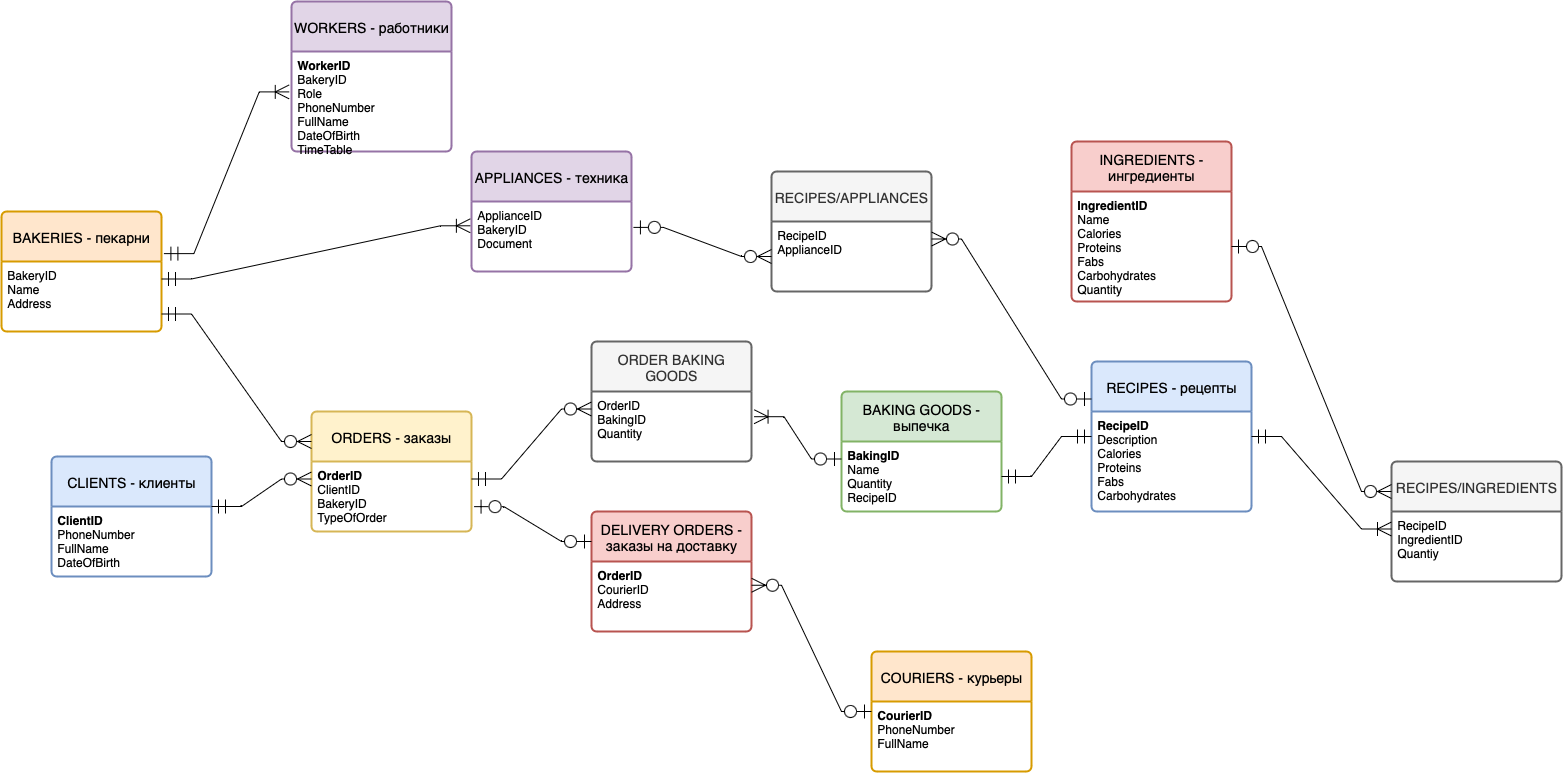

The diagram above was exported from draw.io. Its source (the exported page's mxGraphModel, read from the mxfile embedded in the PNG):
<mxGraphModel dx="2393" dy="2241" grid="1" gridSize="10" guides="1" tooltips="1" connect="1" arrows="1" fold="1" page="1" pageScale="1" pageWidth="827" pageHeight="1169" math="0" shadow="0">
  <root>
    <mxCell id="0" />
    <mxCell id="1" parent="0" />
    <mxCell id="tZVfY24dJEaHTPVKPOqS-2" value="CLIENTS - клиенты" style="swimlane;childLayout=stackLayout;horizontal=1;startSize=50;horizontalStack=0;rounded=1;fontSize=14;fontStyle=0;strokeWidth=2;resizeParent=0;resizeLast=1;shadow=0;dashed=0;align=center;arcSize=4;whiteSpace=wrap;html=1;fillColor=#dae8fc;strokeColor=#6c8ebf;" parent="1" vertex="1">
      <mxGeometry x="-70" y="235" width="160" height="120" as="geometry" />
    </mxCell>
    <mxCell id="tZVfY24dJEaHTPVKPOqS-3" value="&lt;div&gt;&lt;b&gt;ClientID&lt;/b&gt;&lt;/div&gt;PhoneNumber&lt;div&gt;FullName&lt;/div&gt;&lt;div&gt;DateOfBirth&lt;/div&gt;" style="align=left;strokeColor=none;fillColor=none;spacingLeft=4;spacingRight=4;fontSize=12;verticalAlign=top;resizable=0;rotatable=0;part=1;html=1;whiteSpace=wrap;" parent="tZVfY24dJEaHTPVKPOqS-2" vertex="1">
      <mxGeometry y="50" width="160" height="70" as="geometry" />
    </mxCell>
    <mxCell id="tZVfY24dJEaHTPVKPOqS-4" value="COURIERS - курьеры" style="swimlane;childLayout=stackLayout;horizontal=1;startSize=50;horizontalStack=0;rounded=1;fontSize=14;fontStyle=0;strokeWidth=2;resizeParent=0;resizeLast=1;shadow=0;dashed=0;align=center;arcSize=4;whiteSpace=wrap;html=1;fillColor=#ffe6cc;strokeColor=#d79b00;" parent="1" vertex="1">
      <mxGeometry x="750" y="430" width="160" height="120" as="geometry" />
    </mxCell>
    <mxCell id="tZVfY24dJEaHTPVKPOqS-5" value="&lt;div&gt;&lt;b&gt;CourierID&lt;/b&gt;&lt;/div&gt;PhoneNumber&lt;div&gt;FullName&lt;/div&gt;" style="align=left;strokeColor=none;fillColor=none;spacingLeft=4;spacingRight=4;fontSize=12;verticalAlign=top;resizable=0;rotatable=0;part=1;html=1;whiteSpace=wrap;" parent="tZVfY24dJEaHTPVKPOqS-4" vertex="1">
      <mxGeometry y="50" width="160" height="70" as="geometry" />
    </mxCell>
    <mxCell id="wteA-h0iaXmiKVJ0Fw3_-1" style="edgeStyle=orthogonalEdgeStyle;rounded=0;orthogonalLoop=1;jettySize=auto;html=1;exitX=0.5;exitY=1;exitDx=0;exitDy=0;" edge="1" parent="tZVfY24dJEaHTPVKPOqS-4" source="tZVfY24dJEaHTPVKPOqS-5" target="tZVfY24dJEaHTPVKPOqS-5">
      <mxGeometry relative="1" as="geometry" />
    </mxCell>
    <mxCell id="tZVfY24dJEaHTPVKPOqS-6" value="WORKERS - работники" style="swimlane;childLayout=stackLayout;horizontal=1;startSize=50;horizontalStack=0;rounded=1;fontSize=14;fontStyle=0;strokeWidth=2;resizeParent=0;resizeLast=1;shadow=0;dashed=0;align=center;arcSize=4;whiteSpace=wrap;html=1;fillColor=#e1d5e7;strokeColor=#9673a6;" parent="1" vertex="1">
      <mxGeometry x="170" y="-220" width="160" height="150" as="geometry" />
    </mxCell>
    <mxCell id="tZVfY24dJEaHTPVKPOqS-7" value="&lt;div&gt;&lt;b&gt;WorkerID&lt;/b&gt;&lt;/div&gt;&lt;div&gt;BakeryID&lt;/div&gt;&lt;div&gt;Role&lt;/div&gt;PhoneNumber&lt;div&gt;FullName&lt;/div&gt;&lt;div&gt;DateOfBirth&lt;/div&gt;&lt;div&gt;TimeTable&lt;/div&gt;" style="align=left;strokeColor=none;fillColor=none;spacingLeft=4;spacingRight=4;fontSize=12;verticalAlign=top;resizable=0;rotatable=0;part=1;html=1;whiteSpace=wrap;" parent="tZVfY24dJEaHTPVKPOqS-6" vertex="1">
      <mxGeometry y="50" width="160" height="100" as="geometry" />
    </mxCell>
    <mxCell id="tZVfY24dJEaHTPVKPOqS-8" value="APPLIANCES - техника" style="swimlane;childLayout=stackLayout;horizontal=1;startSize=50;horizontalStack=0;rounded=1;fontSize=14;fontStyle=0;strokeWidth=2;resizeParent=0;resizeLast=1;shadow=0;dashed=0;align=center;arcSize=4;whiteSpace=wrap;html=1;fillColor=#e1d5e7;strokeColor=#9673a6;" parent="1" vertex="1">
      <mxGeometry x="350" y="-70" width="160" height="120" as="geometry" />
    </mxCell>
    <mxCell id="tZVfY24dJEaHTPVKPOqS-9" value="ApplianceID&lt;div&gt;BakeryID&lt;/div&gt;&lt;div&gt;Document&lt;/div&gt;&lt;div&gt;&lt;br&gt;&lt;/div&gt;" style="align=left;strokeColor=none;fillColor=none;spacingLeft=4;spacingRight=4;fontSize=12;verticalAlign=top;resizable=0;rotatable=0;part=1;html=1;whiteSpace=wrap;" parent="tZVfY24dJEaHTPVKPOqS-8" vertex="1">
      <mxGeometry y="50" width="160" height="70" as="geometry" />
    </mxCell>
    <mxCell id="tZVfY24dJEaHTPVKPOqS-10" value="ORDERS - заказы" style="swimlane;childLayout=stackLayout;horizontal=1;startSize=50;horizontalStack=0;rounded=1;fontSize=14;fontStyle=0;strokeWidth=2;resizeParent=0;resizeLast=1;shadow=0;dashed=0;align=center;arcSize=4;whiteSpace=wrap;html=1;fillColor=#fff2cc;strokeColor=#d6b656;" parent="1" vertex="1">
      <mxGeometry x="190" y="190" width="160" height="120" as="geometry" />
    </mxCell>
    <mxCell id="tZVfY24dJEaHTPVKPOqS-11" value="&lt;b&gt;OrderID&lt;/b&gt;&lt;div&gt;ClientID&lt;/div&gt;&lt;div&gt;BakeryID&lt;/div&gt;&lt;div&gt;TypeOfOrder&lt;/div&gt;&lt;div&gt;&lt;br&gt;&lt;/div&gt;" style="align=left;strokeColor=none;fillColor=none;spacingLeft=4;spacingRight=4;fontSize=12;verticalAlign=top;resizable=0;rotatable=0;part=1;html=1;whiteSpace=wrap;" parent="tZVfY24dJEaHTPVKPOqS-10" vertex="1">
      <mxGeometry y="50" width="160" height="70" as="geometry" />
    </mxCell>
    <mxCell id="tZVfY24dJEaHTPVKPOqS-12" value="BAKING GOODS - выпечка" style="swimlane;childLayout=stackLayout;horizontal=1;startSize=50;horizontalStack=0;rounded=1;fontSize=14;fontStyle=0;strokeWidth=2;resizeParent=0;resizeLast=1;shadow=0;dashed=0;align=center;arcSize=4;whiteSpace=wrap;html=1;fillColor=#d5e8d4;strokeColor=#82b366;" parent="1" vertex="1">
      <mxGeometry x="720" y="170" width="160" height="120" as="geometry" />
    </mxCell>
    <mxCell id="tZVfY24dJEaHTPVKPOqS-13" value="&lt;b&gt;BakingID&lt;/b&gt;&lt;div&gt;Name&lt;/div&gt;&lt;div&gt;Quantity&lt;/div&gt;&lt;div&gt;RecipeID&lt;/div&gt;" style="align=left;strokeColor=none;fillColor=none;spacingLeft=4;spacingRight=4;fontSize=12;verticalAlign=top;resizable=0;rotatable=0;part=1;html=1;whiteSpace=wrap;" parent="tZVfY24dJEaHTPVKPOqS-12" vertex="1">
      <mxGeometry y="50" width="160" height="70" as="geometry" />
    </mxCell>
    <mxCell id="tZVfY24dJEaHTPVKPOqS-14" value="INGREDIENTS - ингредиенты" style="swimlane;childLayout=stackLayout;horizontal=1;startSize=50;horizontalStack=0;rounded=1;fontSize=14;fontStyle=0;strokeWidth=2;resizeParent=0;resizeLast=1;shadow=0;dashed=0;align=center;arcSize=4;whiteSpace=wrap;html=1;fillColor=#f8cecc;strokeColor=#b85450;" parent="1" vertex="1">
      <mxGeometry x="950" y="-80" width="160" height="160" as="geometry">
        <mxRectangle x="880" y="10" width="130" height="50" as="alternateBounds" />
      </mxGeometry>
    </mxCell>
    <mxCell id="tZVfY24dJEaHTPVKPOqS-15" value="&lt;b&gt;IngredientID&lt;/b&gt;&lt;div&gt;Name&lt;/div&gt;&lt;div&gt;&lt;div&gt;Calories&lt;/div&gt;&lt;div&gt;Proteins&lt;/div&gt;&lt;div&gt;Fabs&lt;/div&gt;&lt;div&gt;Carbohydrates&lt;/div&gt;&lt;/div&gt;&lt;div&gt;Quantity&lt;/div&gt;" style="align=left;strokeColor=none;fillColor=none;spacingLeft=4;spacingRight=4;fontSize=12;verticalAlign=top;resizable=0;rotatable=0;part=1;html=1;whiteSpace=wrap;" parent="tZVfY24dJEaHTPVKPOqS-14" vertex="1">
      <mxGeometry y="50" width="160" height="110" as="geometry" />
    </mxCell>
    <mxCell id="tZVfY24dJEaHTPVKPOqS-16" value="RECIPES - рецепты" style="swimlane;childLayout=stackLayout;horizontal=1;startSize=50;horizontalStack=0;rounded=1;fontSize=14;fontStyle=0;strokeWidth=2;resizeParent=0;resizeLast=1;shadow=0;dashed=0;align=center;arcSize=4;whiteSpace=wrap;html=1;fillColor=#dae8fc;strokeColor=#6c8ebf;" parent="1" vertex="1">
      <mxGeometry x="970" y="140" width="160" height="150" as="geometry" />
    </mxCell>
    <mxCell id="tZVfY24dJEaHTPVKPOqS-17" value="&lt;b&gt;RecipeID&lt;/b&gt;&lt;div&gt;Description&lt;br&gt;&lt;div&gt;Calories&lt;/div&gt;&lt;div&gt;Proteins&lt;/div&gt;&lt;div&gt;Fabs&lt;/div&gt;&lt;div&gt;Carbohydrates&lt;/div&gt;&lt;/div&gt;" style="align=left;strokeColor=none;fillColor=none;spacingLeft=4;spacingRight=4;fontSize=12;verticalAlign=top;resizable=0;rotatable=0;part=1;html=1;whiteSpace=wrap;" parent="tZVfY24dJEaHTPVKPOqS-16" vertex="1">
      <mxGeometry y="50" width="160" height="100" as="geometry" />
    </mxCell>
    <mxCell id="tZVfY24dJEaHTPVKPOqS-18" value="DELIVERY ORDERS - заказы на доставку" style="swimlane;childLayout=stackLayout;horizontal=1;startSize=50;horizontalStack=0;rounded=1;fontSize=14;fontStyle=0;strokeWidth=2;resizeParent=0;resizeLast=1;shadow=0;dashed=0;align=center;arcSize=4;whiteSpace=wrap;html=1;fillColor=#f8cecc;strokeColor=#b85450;" parent="1" vertex="1">
      <mxGeometry x="470" y="290" width="160" height="120" as="geometry" />
    </mxCell>
    <mxCell id="tZVfY24dJEaHTPVKPOqS-19" value="&lt;b&gt;OrderID&lt;/b&gt;&lt;br&gt;CourierID&lt;div&gt;Address&lt;/div&gt;" style="align=left;strokeColor=none;fillColor=none;spacingLeft=4;spacingRight=4;fontSize=12;verticalAlign=top;resizable=0;rotatable=0;part=1;html=1;whiteSpace=wrap;" parent="tZVfY24dJEaHTPVKPOqS-18" vertex="1">
      <mxGeometry y="50" width="160" height="70" as="geometry" />
    </mxCell>
    <mxCell id="tZVfY24dJEaHTPVKPOqS-20" value="BAKERIES - пекарни" style="swimlane;childLayout=stackLayout;horizontal=1;startSize=50;horizontalStack=0;rounded=1;fontSize=14;fontStyle=0;strokeWidth=2;resizeParent=0;resizeLast=1;shadow=0;dashed=0;align=center;arcSize=4;whiteSpace=wrap;html=1;fillColor=#ffe6cc;strokeColor=#d79b00;" parent="1" vertex="1">
      <mxGeometry x="-120" y="-10" width="160" height="120" as="geometry" />
    </mxCell>
    <mxCell id="tZVfY24dJEaHTPVKPOqS-21" value="BakeryID&lt;div&gt;Name&lt;/div&gt;&lt;div&gt;Address&lt;/div&gt;&lt;div&gt;&lt;br&gt;&lt;/div&gt;" style="align=left;strokeColor=none;fillColor=none;spacingLeft=4;spacingRight=4;fontSize=12;verticalAlign=top;resizable=0;rotatable=0;part=1;html=1;whiteSpace=wrap;" parent="tZVfY24dJEaHTPVKPOqS-20" vertex="1">
      <mxGeometry y="50" width="160" height="70" as="geometry" />
    </mxCell>
    <mxCell id="wteA-h0iaXmiKVJ0Fw3_-2" value="RECIPES/INGREDIENTS" style="swimlane;childLayout=stackLayout;horizontal=1;startSize=50;horizontalStack=0;rounded=1;fontSize=14;fontStyle=0;strokeWidth=2;resizeParent=0;resizeLast=1;shadow=0;dashed=0;align=center;arcSize=4;whiteSpace=wrap;html=1;fillColor=#f5f5f5;fontColor=#333333;strokeColor=#666666;" vertex="1" parent="1">
      <mxGeometry x="1270" y="240" width="170" height="120" as="geometry" />
    </mxCell>
    <mxCell id="wteA-h0iaXmiKVJ0Fw3_-3" value="&lt;div&gt;RecipeID&lt;/div&gt;IngredientID&lt;div&gt;Quantiy&lt;/div&gt;" style="align=left;strokeColor=none;fillColor=none;spacingLeft=4;spacingRight=4;fontSize=12;verticalAlign=top;resizable=0;rotatable=0;part=1;html=1;whiteSpace=wrap;" vertex="1" parent="wteA-h0iaXmiKVJ0Fw3_-2">
      <mxGeometry y="50" width="170" height="70" as="geometry" />
    </mxCell>
    <mxCell id="wteA-h0iaXmiKVJ0Fw3_-4" value="" style="edgeStyle=entityRelationEdgeStyle;fontSize=12;html=1;endArrow=ERoneToMany;startArrow=ERmandOne;rounded=0;exitX=1;exitY=0.25;exitDx=0;exitDy=0;entryX=0;entryY=0.25;entryDx=0;entryDy=0;startSize=12;endSize=12;startFill=0;" edge="1" parent="1" source="tZVfY24dJEaHTPVKPOqS-17" target="wteA-h0iaXmiKVJ0Fw3_-3">
      <mxGeometry width="100" height="100" relative="1" as="geometry">
        <mxPoint x="1130" y="390" as="sourcePoint" />
        <mxPoint x="1230" y="290" as="targetPoint" />
        <Array as="points">
          <mxPoint x="1150" y="270" />
          <mxPoint x="1140" y="275" />
        </Array>
      </mxGeometry>
    </mxCell>
    <mxCell id="wteA-h0iaXmiKVJ0Fw3_-8" value="" style="edgeStyle=entityRelationEdgeStyle;fontSize=12;html=1;endArrow=ERzeroToMany;startArrow=ERzeroToOne;rounded=0;endSize=12;startSize=12;exitX=1;exitY=0.5;exitDx=0;exitDy=0;startFill=0;endFill=0;entryX=0;entryY=0.25;entryDx=0;entryDy=0;" edge="1" parent="1" source="tZVfY24dJEaHTPVKPOqS-15" target="wteA-h0iaXmiKVJ0Fw3_-2">
      <mxGeometry width="100" height="100" relative="1" as="geometry">
        <mxPoint x="1030.96" y="86.29999999999991" as="sourcePoint" />
        <mxPoint x="1270" y="273.7" as="targetPoint" />
      </mxGeometry>
    </mxCell>
    <mxCell id="wteA-h0iaXmiKVJ0Fw3_-9" value="" style="edgeStyle=entityRelationEdgeStyle;fontSize=12;html=1;endArrow=ERmandOne;startArrow=ERmandOne;rounded=0;entryX=1;entryY=0.5;entryDx=0;entryDy=0;exitX=0;exitY=0.25;exitDx=0;exitDy=0;startSize=12;endSize=12;" edge="1" parent="1" source="tZVfY24dJEaHTPVKPOqS-17" target="tZVfY24dJEaHTPVKPOqS-13">
      <mxGeometry width="100" height="100" relative="1" as="geometry">
        <mxPoint x="690" y="190" as="sourcePoint" />
        <mxPoint x="790" y="90" as="targetPoint" />
      </mxGeometry>
    </mxCell>
    <mxCell id="tZVfY24dJEaHTPVKPOqS-46" value="" style="edgeStyle=entityRelationEdgeStyle;fontSize=12;html=1;endArrow=ERzeroToMany;endFill=1;rounded=0;exitX=1;exitY=0;exitDx=0;exitDy=0;entryX=0;entryY=0.25;entryDx=0;entryDy=0;startArrow=ERmandOne;startFill=0;startSize=12;endSize=12;" parent="1" source="tZVfY24dJEaHTPVKPOqS-3" edge="1" target="tZVfY24dJEaHTPVKPOqS-11">
      <mxGeometry width="100" height="100" relative="1" as="geometry">
        <mxPoint x="170.0000000000001" y="379.99999999999966" as="sourcePoint" />
        <mxPoint x="326.88" y="240.12" as="targetPoint" />
      </mxGeometry>
    </mxCell>
    <mxCell id="wteA-h0iaXmiKVJ0Fw3_-10" value="ORDER BAKING GOODS" style="swimlane;childLayout=stackLayout;horizontal=1;startSize=50;horizontalStack=0;rounded=1;fontSize=14;fontStyle=0;strokeWidth=2;resizeParent=0;resizeLast=1;shadow=0;dashed=0;align=center;arcSize=4;whiteSpace=wrap;html=1;fillColor=#f5f5f5;fontColor=#333333;strokeColor=#666666;" vertex="1" parent="1">
      <mxGeometry x="470" y="120" width="160" height="120" as="geometry" />
    </mxCell>
    <mxCell id="wteA-h0iaXmiKVJ0Fw3_-11" value="OrderID&lt;div&gt;BakingID&lt;br&gt;Quantity&lt;/div&gt;" style="align=left;strokeColor=none;fillColor=none;spacingLeft=4;spacingRight=4;fontSize=12;verticalAlign=top;resizable=0;rotatable=0;part=1;html=1;whiteSpace=wrap;" vertex="1" parent="wteA-h0iaXmiKVJ0Fw3_-10">
      <mxGeometry y="50" width="160" height="70" as="geometry" />
    </mxCell>
    <mxCell id="wteA-h0iaXmiKVJ0Fw3_-12" value="" style="edgeStyle=entityRelationEdgeStyle;fontSize=12;html=1;endArrow=ERzeroToMany;startArrow=ERmandOne;rounded=0;entryX=0;entryY=0.25;entryDx=0;entryDy=0;exitX=1;exitY=0.25;exitDx=0;exitDy=0;startSize=12;endSize=12;endFill=0;startFill=0;" edge="1" parent="1" source="tZVfY24dJEaHTPVKPOqS-11" target="wteA-h0iaXmiKVJ0Fw3_-11">
      <mxGeometry width="100" height="100" relative="1" as="geometry">
        <mxPoint x="280" y="370" as="sourcePoint" />
        <mxPoint x="380" y="270" as="targetPoint" />
      </mxGeometry>
    </mxCell>
    <mxCell id="wteA-h0iaXmiKVJ0Fw3_-14" value="" style="edgeStyle=entityRelationEdgeStyle;fontSize=12;html=1;endArrow=ERoneToMany;startArrow=ERzeroToOne;rounded=0;startSize=12;endSize=12;endFill=0;startFill=0;entryX=1.016;entryY=0.36;entryDx=0;entryDy=0;entryPerimeter=0;exitX=0;exitY=0.25;exitDx=0;exitDy=0;" edge="1" parent="1" source="tZVfY24dJEaHTPVKPOqS-13" target="wteA-h0iaXmiKVJ0Fw3_-11">
      <mxGeometry width="100" height="100" relative="1" as="geometry">
        <mxPoint x="550" y="60" as="sourcePoint" />
        <mxPoint x="670" y="160" as="targetPoint" />
        <Array as="points">
          <mxPoint x="660" y="230" />
          <mxPoint x="680" y="240" />
        </Array>
      </mxGeometry>
    </mxCell>
    <mxCell id="wteA-h0iaXmiKVJ0Fw3_-16" value="" style="edgeStyle=entityRelationEdgeStyle;fontSize=12;html=1;endArrow=ERzeroToOne;endFill=1;rounded=0;exitX=1.016;exitY=0.645;exitDx=0;exitDy=0;exitPerimeter=0;entryX=0;entryY=0.25;entryDx=0;entryDy=0;startArrow=ERzeroToOne;startFill=0;startSize=12;endSize=12;" edge="1" parent="1" source="tZVfY24dJEaHTPVKPOqS-11" target="tZVfY24dJEaHTPVKPOqS-18">
      <mxGeometry width="100" height="100" relative="1" as="geometry">
        <mxPoint x="310" y="390" as="sourcePoint" />
        <mxPoint x="360" y="370" as="targetPoint" />
      </mxGeometry>
    </mxCell>
    <mxCell id="wteA-h0iaXmiKVJ0Fw3_-18" value="" style="edgeStyle=entityRelationEdgeStyle;fontSize=12;html=1;endArrow=ERzeroToOne;endFill=0;rounded=0;exitX=1;exitY=0.25;exitDx=0;exitDy=0;startArrow=ERzeroToMany;startFill=0;startSize=12;endSize=12;" edge="1" parent="1" target="tZVfY24dJEaHTPVKPOqS-4">
      <mxGeometry width="100" height="100" relative="1" as="geometry">
        <mxPoint x="630" y="363.75" as="sourcePoint" />
        <mxPoint x="760" y="336.25" as="targetPoint" />
      </mxGeometry>
    </mxCell>
    <mxCell id="wteA-h0iaXmiKVJ0Fw3_-19" value="" style="edgeStyle=entityRelationEdgeStyle;fontSize=12;html=1;endArrow=ERoneToMany;endFill=0;rounded=0;entryX=-0.014;entryY=0.404;entryDx=0;entryDy=0;entryPerimeter=0;exitX=1.015;exitY=0.351;exitDx=0;exitDy=0;startSize=12;endSize=12;startArrow=ERmandOne;startFill=0;exitPerimeter=0;" edge="1" parent="1" source="tZVfY24dJEaHTPVKPOqS-20" target="tZVfY24dJEaHTPVKPOqS-7">
      <mxGeometry width="100" height="100" relative="1" as="geometry">
        <mxPoint x="100" y="40" as="sourcePoint" />
        <mxPoint x="200" y="-60" as="targetPoint" />
      </mxGeometry>
    </mxCell>
    <mxCell id="wteA-h0iaXmiKVJ0Fw3_-20" value="" style="edgeStyle=entityRelationEdgeStyle;fontSize=12;html=1;endArrow=ERoneToMany;rounded=0;entryX=-0.007;entryY=0.347;entryDx=0;entryDy=0;entryPerimeter=0;endFill=0;startArrow=ERmandOne;startFill=0;startSize=12;endSize=12;exitX=1;exitY=0.25;exitDx=0;exitDy=0;" edge="1" parent="1" source="tZVfY24dJEaHTPVKPOqS-21" target="tZVfY24dJEaHTPVKPOqS-9">
      <mxGeometry width="100" height="100" relative="1" as="geometry">
        <mxPoint x="70" y="68" as="sourcePoint" />
        <mxPoint x="510" as="targetPoint" />
        <Array as="points">
          <mxPoint x="500" y="40" />
          <mxPoint x="440" y="40" />
        </Array>
      </mxGeometry>
    </mxCell>
    <mxCell id="wteA-h0iaXmiKVJ0Fw3_-22" value="RECIPES/APPLIANCES" style="swimlane;childLayout=stackLayout;horizontal=1;startSize=50;horizontalStack=0;rounded=1;fontSize=14;fontStyle=0;strokeWidth=2;resizeParent=0;resizeLast=1;shadow=0;dashed=0;align=center;arcSize=4;whiteSpace=wrap;html=1;fillColor=#f5f5f5;strokeColor=#666666;fontColor=#333333;" vertex="1" parent="1">
      <mxGeometry x="650" y="-50" width="160" height="120" as="geometry" />
    </mxCell>
    <mxCell id="wteA-h0iaXmiKVJ0Fw3_-23" value="RecipeID&lt;div&gt;ApplianceID&lt;/div&gt;&lt;div&gt;&lt;br&gt;&lt;/div&gt;" style="align=left;strokeColor=none;fillColor=none;spacingLeft=4;spacingRight=4;fontSize=12;verticalAlign=top;resizable=0;rotatable=0;part=1;html=1;whiteSpace=wrap;" vertex="1" parent="wteA-h0iaXmiKVJ0Fw3_-22">
      <mxGeometry y="50" width="160" height="70" as="geometry" />
    </mxCell>
    <mxCell id="wteA-h0iaXmiKVJ0Fw3_-24" value="" style="edgeStyle=entityRelationEdgeStyle;fontSize=12;html=1;endArrow=ERzeroToOne;startArrow=ERzeroToMany;rounded=0;exitX=1;exitY=0.25;exitDx=0;exitDy=0;entryX=0;entryY=0.25;entryDx=0;entryDy=0;startSize=12;endSize=12;startFill=0;endFill=0;" edge="1" parent="1" source="wteA-h0iaXmiKVJ0Fw3_-23" target="tZVfY24dJEaHTPVKPOqS-16">
      <mxGeometry width="100" height="100" relative="1" as="geometry">
        <mxPoint x="990" y="105" as="sourcePoint" />
        <mxPoint x="1100" y="138" as="targetPoint" />
        <Array as="points">
          <mxPoint x="1040" y="80" />
          <mxPoint x="1030" y="85" />
        </Array>
      </mxGeometry>
    </mxCell>
    <mxCell id="wteA-h0iaXmiKVJ0Fw3_-26" value="" style="edgeStyle=entityRelationEdgeStyle;fontSize=12;html=1;endArrow=ERzeroToMany;startArrow=ERzeroToOne;rounded=0;exitX=1.012;exitY=0.37;exitDx=0;exitDy=0;entryX=0;entryY=0.5;entryDx=0;entryDy=0;startSize=12;endSize=12;startFill=0;endFill=0;exitPerimeter=0;" edge="1" parent="1" source="tZVfY24dJEaHTPVKPOqS-9" target="wteA-h0iaXmiKVJ0Fw3_-23">
      <mxGeometry width="100" height="100" relative="1" as="geometry">
        <mxPoint x="580" y="-45" as="sourcePoint" />
        <mxPoint x="700" y="190" as="targetPoint" />
        <Array as="points">
          <mxPoint x="760" y="27" />
          <mxPoint x="750" y="32" />
        </Array>
      </mxGeometry>
    </mxCell>
    <mxCell id="wteA-h0iaXmiKVJ0Fw3_-27" value="" style="edgeStyle=entityRelationEdgeStyle;fontSize=12;html=1;endArrow=ERzeroToMany;endFill=1;rounded=0;entryX=0;entryY=0.25;entryDx=0;entryDy=0;startArrow=ERmandOne;startFill=0;endSize=12;startSize=12;exitX=1;exitY=0.75;exitDx=0;exitDy=0;" edge="1" parent="1" source="tZVfY24dJEaHTPVKPOqS-21" target="tZVfY24dJEaHTPVKPOqS-10">
      <mxGeometry width="100" height="100" relative="1" as="geometry">
        <mxPoint x="42" y="90" as="sourcePoint" />
        <mxPoint x="260" y="60" as="targetPoint" />
      </mxGeometry>
    </mxCell>
  </root>
</mxGraphModel>